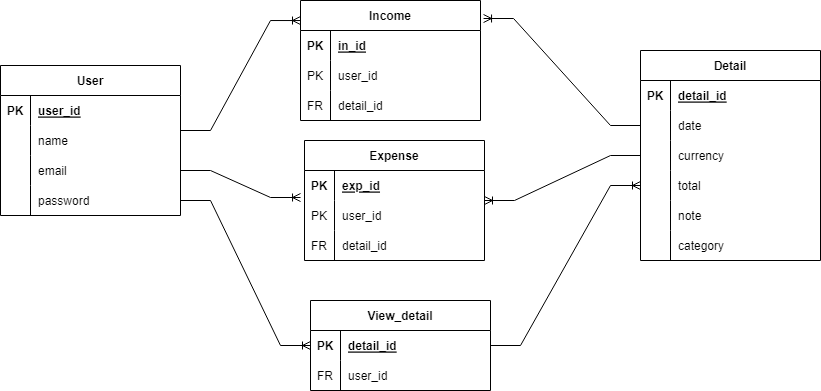

The diagram above was exported from draw.io. Its source (the exported page's mxGraphModel, read from the mxfile embedded in the PNG):
<mxGraphModel dx="868" dy="482" grid="1" gridSize="10" guides="1" tooltips="1" connect="1" arrows="1" fold="1" page="1" pageScale="1" pageWidth="827" pageHeight="1169" background="none" math="0" shadow="0">
  <root>
    <mxCell id="0" />
    <mxCell id="1" parent="0" />
    <mxCell id="1uhxb44Iaq6-hzM5edn3-14" value="Detail" style="shape=table;startSize=30;container=1;collapsible=1;childLayout=tableLayout;fixedRows=1;rowLines=0;fontStyle=1;align=center;resizeLast=1;" vertex="1" parent="1">
      <mxGeometry x="660" y="130" width="180" height="210" as="geometry" />
    </mxCell>
    <mxCell id="1uhxb44Iaq6-hzM5edn3-15" value="" style="shape=tableRow;horizontal=0;startSize=0;swimlaneHead=0;swimlaneBody=0;fillColor=none;collapsible=0;dropTarget=0;points=[[0,0.5],[1,0.5]];portConstraint=eastwest;top=0;left=0;right=0;bottom=1;strokeColor=none;" vertex="1" parent="1uhxb44Iaq6-hzM5edn3-14">
      <mxGeometry y="30" width="180" height="30" as="geometry" />
    </mxCell>
    <mxCell id="1uhxb44Iaq6-hzM5edn3-16" value="PK" style="shape=partialRectangle;connectable=0;fillColor=none;top=0;left=0;bottom=0;right=0;fontStyle=1;overflow=hidden;" vertex="1" parent="1uhxb44Iaq6-hzM5edn3-15">
      <mxGeometry width="30" height="30" as="geometry">
        <mxRectangle width="30" height="30" as="alternateBounds" />
      </mxGeometry>
    </mxCell>
    <mxCell id="1uhxb44Iaq6-hzM5edn3-17" value="detail_id" style="shape=partialRectangle;connectable=0;fillColor=none;top=0;left=0;bottom=0;right=0;align=left;spacingLeft=6;fontStyle=5;overflow=hidden;" vertex="1" parent="1uhxb44Iaq6-hzM5edn3-15">
      <mxGeometry x="30" width="150" height="30" as="geometry">
        <mxRectangle width="150" height="30" as="alternateBounds" />
      </mxGeometry>
    </mxCell>
    <mxCell id="1uhxb44Iaq6-hzM5edn3-18" value="" style="shape=tableRow;horizontal=0;startSize=0;swimlaneHead=0;swimlaneBody=0;fillColor=none;collapsible=0;dropTarget=0;points=[[0,0.5],[1,0.5]];portConstraint=eastwest;top=0;left=0;right=0;bottom=0;" vertex="1" parent="1uhxb44Iaq6-hzM5edn3-14">
      <mxGeometry y="60" width="180" height="30" as="geometry" />
    </mxCell>
    <mxCell id="1uhxb44Iaq6-hzM5edn3-19" value="" style="shape=partialRectangle;connectable=0;fillColor=none;top=0;left=0;bottom=0;right=0;editable=1;overflow=hidden;" vertex="1" parent="1uhxb44Iaq6-hzM5edn3-18">
      <mxGeometry width="30" height="30" as="geometry">
        <mxRectangle width="30" height="30" as="alternateBounds" />
      </mxGeometry>
    </mxCell>
    <mxCell id="1uhxb44Iaq6-hzM5edn3-20" value="date" style="shape=partialRectangle;connectable=0;fillColor=none;top=0;left=0;bottom=0;right=0;align=left;spacingLeft=6;overflow=hidden;" vertex="1" parent="1uhxb44Iaq6-hzM5edn3-18">
      <mxGeometry x="30" width="150" height="30" as="geometry">
        <mxRectangle width="150" height="30" as="alternateBounds" />
      </mxGeometry>
    </mxCell>
    <mxCell id="1uhxb44Iaq6-hzM5edn3-21" value="" style="shape=tableRow;horizontal=0;startSize=0;swimlaneHead=0;swimlaneBody=0;fillColor=none;collapsible=0;dropTarget=0;points=[[0,0.5],[1,0.5]];portConstraint=eastwest;top=0;left=0;right=0;bottom=0;" vertex="1" parent="1uhxb44Iaq6-hzM5edn3-14">
      <mxGeometry y="90" width="180" height="30" as="geometry" />
    </mxCell>
    <mxCell id="1uhxb44Iaq6-hzM5edn3-22" value="" style="shape=partialRectangle;connectable=0;fillColor=none;top=0;left=0;bottom=0;right=0;editable=1;overflow=hidden;" vertex="1" parent="1uhxb44Iaq6-hzM5edn3-21">
      <mxGeometry width="30" height="30" as="geometry">
        <mxRectangle width="30" height="30" as="alternateBounds" />
      </mxGeometry>
    </mxCell>
    <mxCell id="1uhxb44Iaq6-hzM5edn3-23" value="currency" style="shape=partialRectangle;connectable=0;fillColor=none;top=0;left=0;bottom=0;right=0;align=left;spacingLeft=6;overflow=hidden;" vertex="1" parent="1uhxb44Iaq6-hzM5edn3-21">
      <mxGeometry x="30" width="150" height="30" as="geometry">
        <mxRectangle width="150" height="30" as="alternateBounds" />
      </mxGeometry>
    </mxCell>
    <mxCell id="1uhxb44Iaq6-hzM5edn3-24" value="" style="shape=tableRow;horizontal=0;startSize=0;swimlaneHead=0;swimlaneBody=0;fillColor=none;collapsible=0;dropTarget=0;points=[[0,0.5],[1,0.5]];portConstraint=eastwest;top=0;left=0;right=0;bottom=0;" vertex="1" parent="1uhxb44Iaq6-hzM5edn3-14">
      <mxGeometry y="120" width="180" height="30" as="geometry" />
    </mxCell>
    <mxCell id="1uhxb44Iaq6-hzM5edn3-25" value="" style="shape=partialRectangle;connectable=0;fillColor=none;top=0;left=0;bottom=0;right=0;editable=1;overflow=hidden;" vertex="1" parent="1uhxb44Iaq6-hzM5edn3-24">
      <mxGeometry width="30" height="30" as="geometry">
        <mxRectangle width="30" height="30" as="alternateBounds" />
      </mxGeometry>
    </mxCell>
    <mxCell id="1uhxb44Iaq6-hzM5edn3-26" value="total" style="shape=partialRectangle;connectable=0;fillColor=none;top=0;left=0;bottom=0;right=0;align=left;spacingLeft=6;overflow=hidden;" vertex="1" parent="1uhxb44Iaq6-hzM5edn3-24">
      <mxGeometry x="30" width="150" height="30" as="geometry">
        <mxRectangle width="150" height="30" as="alternateBounds" />
      </mxGeometry>
    </mxCell>
    <mxCell id="cySJDXATZKGCNHCyUy3X-3" value="" style="shape=tableRow;horizontal=0;startSize=0;swimlaneHead=0;swimlaneBody=0;fillColor=none;collapsible=0;dropTarget=0;points=[[0,0.5],[1,0.5]];portConstraint=eastwest;top=0;left=0;right=0;bottom=0;" vertex="1" parent="1uhxb44Iaq6-hzM5edn3-14">
      <mxGeometry y="150" width="180" height="30" as="geometry" />
    </mxCell>
    <mxCell id="cySJDXATZKGCNHCyUy3X-4" value="" style="shape=partialRectangle;connectable=0;fillColor=none;top=0;left=0;bottom=0;right=0;editable=1;overflow=hidden;" vertex="1" parent="cySJDXATZKGCNHCyUy3X-3">
      <mxGeometry width="30" height="30" as="geometry">
        <mxRectangle width="30" height="30" as="alternateBounds" />
      </mxGeometry>
    </mxCell>
    <mxCell id="cySJDXATZKGCNHCyUy3X-5" value="note" style="shape=partialRectangle;connectable=0;fillColor=none;top=0;left=0;bottom=0;right=0;align=left;spacingLeft=6;overflow=hidden;" vertex="1" parent="cySJDXATZKGCNHCyUy3X-3">
      <mxGeometry x="30" width="150" height="30" as="geometry">
        <mxRectangle width="150" height="30" as="alternateBounds" />
      </mxGeometry>
    </mxCell>
    <mxCell id="45mEdQaWEGraC5N0wQe5-69" value="" style="shape=tableRow;horizontal=0;startSize=0;swimlaneHead=0;swimlaneBody=0;fillColor=none;collapsible=0;dropTarget=0;points=[[0,0.5],[1,0.5]];portConstraint=eastwest;top=0;left=0;right=0;bottom=0;" vertex="1" parent="1uhxb44Iaq6-hzM5edn3-14">
      <mxGeometry y="180" width="180" height="30" as="geometry" />
    </mxCell>
    <mxCell id="45mEdQaWEGraC5N0wQe5-70" value="" style="shape=partialRectangle;connectable=0;fillColor=none;top=0;left=0;bottom=0;right=0;editable=1;overflow=hidden;" vertex="1" parent="45mEdQaWEGraC5N0wQe5-69">
      <mxGeometry width="30" height="30" as="geometry">
        <mxRectangle width="30" height="30" as="alternateBounds" />
      </mxGeometry>
    </mxCell>
    <mxCell id="45mEdQaWEGraC5N0wQe5-71" value="category" style="shape=partialRectangle;connectable=0;fillColor=none;top=0;left=0;bottom=0;right=0;align=left;spacingLeft=6;overflow=hidden;" vertex="1" parent="45mEdQaWEGraC5N0wQe5-69">
      <mxGeometry x="30" width="150" height="30" as="geometry">
        <mxRectangle width="150" height="30" as="alternateBounds" />
      </mxGeometry>
    </mxCell>
    <mxCell id="1uhxb44Iaq6-hzM5edn3-40" value="User" style="shape=table;startSize=30;container=1;collapsible=1;childLayout=tableLayout;fixedRows=1;rowLines=0;fontStyle=1;align=center;resizeLast=1;" vertex="1" parent="1">
      <mxGeometry x="20" y="145" width="180" height="150" as="geometry" />
    </mxCell>
    <mxCell id="1uhxb44Iaq6-hzM5edn3-41" value="" style="shape=tableRow;horizontal=0;startSize=0;swimlaneHead=0;swimlaneBody=0;fillColor=none;collapsible=0;dropTarget=0;points=[[0,0.5],[1,0.5]];portConstraint=eastwest;top=0;left=0;right=0;bottom=1;strokeColor=none;" vertex="1" parent="1uhxb44Iaq6-hzM5edn3-40">
      <mxGeometry y="30" width="180" height="30" as="geometry" />
    </mxCell>
    <mxCell id="1uhxb44Iaq6-hzM5edn3-42" value="PK" style="shape=partialRectangle;connectable=0;fillColor=none;top=0;left=0;bottom=0;right=0;fontStyle=1;overflow=hidden;" vertex="1" parent="1uhxb44Iaq6-hzM5edn3-41">
      <mxGeometry width="30" height="30" as="geometry">
        <mxRectangle width="30" height="30" as="alternateBounds" />
      </mxGeometry>
    </mxCell>
    <mxCell id="1uhxb44Iaq6-hzM5edn3-43" value="user_id" style="shape=partialRectangle;connectable=0;fillColor=none;top=0;left=0;bottom=0;right=0;align=left;spacingLeft=6;fontStyle=5;overflow=hidden;" vertex="1" parent="1uhxb44Iaq6-hzM5edn3-41">
      <mxGeometry x="30" width="150" height="30" as="geometry">
        <mxRectangle width="150" height="30" as="alternateBounds" />
      </mxGeometry>
    </mxCell>
    <mxCell id="1uhxb44Iaq6-hzM5edn3-44" value="" style="shape=tableRow;horizontal=0;startSize=0;swimlaneHead=0;swimlaneBody=0;fillColor=none;collapsible=0;dropTarget=0;points=[[0,0.5],[1,0.5]];portConstraint=eastwest;top=0;left=0;right=0;bottom=0;" vertex="1" parent="1uhxb44Iaq6-hzM5edn3-40">
      <mxGeometry y="60" width="180" height="30" as="geometry" />
    </mxCell>
    <mxCell id="1uhxb44Iaq6-hzM5edn3-45" value="" style="shape=partialRectangle;connectable=0;fillColor=none;top=0;left=0;bottom=0;right=0;editable=1;overflow=hidden;" vertex="1" parent="1uhxb44Iaq6-hzM5edn3-44">
      <mxGeometry width="30" height="30" as="geometry">
        <mxRectangle width="30" height="30" as="alternateBounds" />
      </mxGeometry>
    </mxCell>
    <mxCell id="1uhxb44Iaq6-hzM5edn3-46" value="name" style="shape=partialRectangle;connectable=0;fillColor=none;top=0;left=0;bottom=0;right=0;align=left;spacingLeft=6;overflow=hidden;" vertex="1" parent="1uhxb44Iaq6-hzM5edn3-44">
      <mxGeometry x="30" width="150" height="30" as="geometry">
        <mxRectangle width="150" height="30" as="alternateBounds" />
      </mxGeometry>
    </mxCell>
    <mxCell id="1uhxb44Iaq6-hzM5edn3-47" value="" style="shape=tableRow;horizontal=0;startSize=0;swimlaneHead=0;swimlaneBody=0;fillColor=none;collapsible=0;dropTarget=0;points=[[0,0.5],[1,0.5]];portConstraint=eastwest;top=0;left=0;right=0;bottom=0;" vertex="1" parent="1uhxb44Iaq6-hzM5edn3-40">
      <mxGeometry y="90" width="180" height="30" as="geometry" />
    </mxCell>
    <mxCell id="1uhxb44Iaq6-hzM5edn3-48" value="" style="shape=partialRectangle;connectable=0;fillColor=none;top=0;left=0;bottom=0;right=0;editable=1;overflow=hidden;" vertex="1" parent="1uhxb44Iaq6-hzM5edn3-47">
      <mxGeometry width="30" height="30" as="geometry">
        <mxRectangle width="30" height="30" as="alternateBounds" />
      </mxGeometry>
    </mxCell>
    <mxCell id="1uhxb44Iaq6-hzM5edn3-49" value="email" style="shape=partialRectangle;connectable=0;fillColor=none;top=0;left=0;bottom=0;right=0;align=left;spacingLeft=6;overflow=hidden;" vertex="1" parent="1uhxb44Iaq6-hzM5edn3-47">
      <mxGeometry x="30" width="150" height="30" as="geometry">
        <mxRectangle width="150" height="30" as="alternateBounds" />
      </mxGeometry>
    </mxCell>
    <mxCell id="1uhxb44Iaq6-hzM5edn3-50" value="" style="shape=tableRow;horizontal=0;startSize=0;swimlaneHead=0;swimlaneBody=0;fillColor=none;collapsible=0;dropTarget=0;points=[[0,0.5],[1,0.5]];portConstraint=eastwest;top=0;left=0;right=0;bottom=0;" vertex="1" parent="1uhxb44Iaq6-hzM5edn3-40">
      <mxGeometry y="120" width="180" height="30" as="geometry" />
    </mxCell>
    <mxCell id="1uhxb44Iaq6-hzM5edn3-51" value="" style="shape=partialRectangle;connectable=0;fillColor=none;top=0;left=0;bottom=0;right=0;editable=1;overflow=hidden;" vertex="1" parent="1uhxb44Iaq6-hzM5edn3-50">
      <mxGeometry width="30" height="30" as="geometry">
        <mxRectangle width="30" height="30" as="alternateBounds" />
      </mxGeometry>
    </mxCell>
    <mxCell id="1uhxb44Iaq6-hzM5edn3-52" value="password" style="shape=partialRectangle;connectable=0;fillColor=none;top=0;left=0;bottom=0;right=0;align=left;spacingLeft=6;overflow=hidden;" vertex="1" parent="1uhxb44Iaq6-hzM5edn3-50">
      <mxGeometry x="30" width="150" height="30" as="geometry">
        <mxRectangle width="150" height="30" as="alternateBounds" />
      </mxGeometry>
    </mxCell>
    <mxCell id="45mEdQaWEGraC5N0wQe5-11" value="Income" style="shape=table;startSize=30;container=1;collapsible=1;childLayout=tableLayout;fixedRows=1;rowLines=0;fontStyle=1;align=center;resizeLast=1;" vertex="1" parent="1">
      <mxGeometry x="320" y="80" width="180" height="120" as="geometry" />
    </mxCell>
    <mxCell id="45mEdQaWEGraC5N0wQe5-12" value="" style="shape=tableRow;horizontal=0;startSize=0;swimlaneHead=0;swimlaneBody=0;fillColor=none;collapsible=0;dropTarget=0;points=[[0,0.5],[1,0.5]];portConstraint=eastwest;top=0;left=0;right=0;bottom=1;strokeColor=none;" vertex="1" parent="45mEdQaWEGraC5N0wQe5-11">
      <mxGeometry y="30" width="180" height="30" as="geometry" />
    </mxCell>
    <mxCell id="45mEdQaWEGraC5N0wQe5-13" value="PK" style="shape=partialRectangle;connectable=0;fillColor=none;top=0;left=0;bottom=0;right=0;fontStyle=1;overflow=hidden;" vertex="1" parent="45mEdQaWEGraC5N0wQe5-12">
      <mxGeometry width="30" height="30" as="geometry">
        <mxRectangle width="30" height="30" as="alternateBounds" />
      </mxGeometry>
    </mxCell>
    <mxCell id="45mEdQaWEGraC5N0wQe5-14" value="in_id" style="shape=partialRectangle;connectable=0;fillColor=none;top=0;left=0;bottom=0;right=0;align=left;spacingLeft=6;fontStyle=5;overflow=hidden;strokeColor=none;" vertex="1" parent="45mEdQaWEGraC5N0wQe5-12">
      <mxGeometry x="30" width="150" height="30" as="geometry">
        <mxRectangle width="150" height="30" as="alternateBounds" />
      </mxGeometry>
    </mxCell>
    <mxCell id="45mEdQaWEGraC5N0wQe5-15" value="" style="shape=tableRow;horizontal=0;startSize=0;swimlaneHead=0;swimlaneBody=0;fillColor=none;collapsible=0;dropTarget=0;points=[[0,0.5],[1,0.5]];portConstraint=eastwest;top=0;left=0;right=0;bottom=0;strokeColor=default;" vertex="1" parent="45mEdQaWEGraC5N0wQe5-11">
      <mxGeometry y="60" width="180" height="30" as="geometry" />
    </mxCell>
    <mxCell id="45mEdQaWEGraC5N0wQe5-16" value="PK" style="shape=partialRectangle;connectable=0;fillColor=none;top=0;left=0;bottom=0;right=0;editable=1;overflow=hidden;" vertex="1" parent="45mEdQaWEGraC5N0wQe5-15">
      <mxGeometry width="30" height="30" as="geometry">
        <mxRectangle width="30" height="30" as="alternateBounds" />
      </mxGeometry>
    </mxCell>
    <mxCell id="45mEdQaWEGraC5N0wQe5-17" value="user_id" style="shape=partialRectangle;connectable=0;fillColor=none;top=0;left=0;bottom=0;right=0;align=left;spacingLeft=6;overflow=hidden;" vertex="1" parent="45mEdQaWEGraC5N0wQe5-15">
      <mxGeometry x="30" width="150" height="30" as="geometry">
        <mxRectangle width="150" height="30" as="alternateBounds" />
      </mxGeometry>
    </mxCell>
    <mxCell id="45mEdQaWEGraC5N0wQe5-18" value="" style="shape=tableRow;horizontal=0;startSize=0;swimlaneHead=0;swimlaneBody=0;fillColor=none;collapsible=0;dropTarget=0;points=[[0,0.5],[1,0.5]];portConstraint=eastwest;top=0;left=0;right=0;bottom=0;" vertex="1" parent="45mEdQaWEGraC5N0wQe5-11">
      <mxGeometry y="90" width="180" height="30" as="geometry" />
    </mxCell>
    <mxCell id="45mEdQaWEGraC5N0wQe5-19" value="FR" style="shape=partialRectangle;connectable=0;fillColor=none;top=0;left=0;bottom=0;right=0;editable=1;overflow=hidden;" vertex="1" parent="45mEdQaWEGraC5N0wQe5-18">
      <mxGeometry width="30" height="30" as="geometry">
        <mxRectangle width="30" height="30" as="alternateBounds" />
      </mxGeometry>
    </mxCell>
    <mxCell id="45mEdQaWEGraC5N0wQe5-20" value="detail_id" style="shape=partialRectangle;connectable=0;fillColor=none;top=0;left=0;bottom=0;right=0;align=left;spacingLeft=6;overflow=hidden;" vertex="1" parent="45mEdQaWEGraC5N0wQe5-18">
      <mxGeometry x="30" width="150" height="30" as="geometry">
        <mxRectangle width="150" height="30" as="alternateBounds" />
      </mxGeometry>
    </mxCell>
    <mxCell id="45mEdQaWEGraC5N0wQe5-31" value="Expense" style="shape=table;startSize=30;container=1;collapsible=1;childLayout=tableLayout;fixedRows=1;rowLines=0;fontStyle=1;align=center;resizeLast=1;" vertex="1" parent="1">
      <mxGeometry x="324" y="220" width="180" height="120" as="geometry" />
    </mxCell>
    <mxCell id="45mEdQaWEGraC5N0wQe5-32" value="" style="shape=tableRow;horizontal=0;startSize=0;swimlaneHead=0;swimlaneBody=0;fillColor=none;collapsible=0;dropTarget=0;points=[[0,0.5],[1,0.5]];portConstraint=eastwest;top=0;left=0;right=0;bottom=1;strokeColor=none;" vertex="1" parent="45mEdQaWEGraC5N0wQe5-31">
      <mxGeometry y="30" width="180" height="30" as="geometry" />
    </mxCell>
    <mxCell id="45mEdQaWEGraC5N0wQe5-33" value="PK" style="shape=partialRectangle;connectable=0;fillColor=none;top=0;left=0;bottom=0;right=0;fontStyle=1;overflow=hidden;" vertex="1" parent="45mEdQaWEGraC5N0wQe5-32">
      <mxGeometry width="30" height="30" as="geometry">
        <mxRectangle width="30" height="30" as="alternateBounds" />
      </mxGeometry>
    </mxCell>
    <mxCell id="45mEdQaWEGraC5N0wQe5-34" value="exp_id" style="shape=partialRectangle;connectable=0;fillColor=none;top=0;left=0;bottom=0;right=0;align=left;spacingLeft=6;fontStyle=5;overflow=hidden;" vertex="1" parent="45mEdQaWEGraC5N0wQe5-32">
      <mxGeometry x="30" width="150" height="30" as="geometry">
        <mxRectangle width="150" height="30" as="alternateBounds" />
      </mxGeometry>
    </mxCell>
    <mxCell id="45mEdQaWEGraC5N0wQe5-35" value="" style="shape=tableRow;horizontal=0;startSize=0;swimlaneHead=0;swimlaneBody=0;fillColor=none;collapsible=0;dropTarget=0;points=[[0,0.5],[1,0.5]];portConstraint=eastwest;top=0;left=0;right=0;bottom=0;" vertex="1" parent="45mEdQaWEGraC5N0wQe5-31">
      <mxGeometry y="60" width="180" height="30" as="geometry" />
    </mxCell>
    <mxCell id="45mEdQaWEGraC5N0wQe5-36" value="PK" style="shape=partialRectangle;connectable=0;fillColor=none;top=0;left=0;bottom=0;right=0;editable=1;overflow=hidden;" vertex="1" parent="45mEdQaWEGraC5N0wQe5-35">
      <mxGeometry width="30" height="30" as="geometry">
        <mxRectangle width="30" height="30" as="alternateBounds" />
      </mxGeometry>
    </mxCell>
    <mxCell id="45mEdQaWEGraC5N0wQe5-37" value="user_id" style="shape=partialRectangle;connectable=0;fillColor=none;top=0;left=0;bottom=0;right=0;align=left;spacingLeft=6;overflow=hidden;" vertex="1" parent="45mEdQaWEGraC5N0wQe5-35">
      <mxGeometry x="30" width="150" height="30" as="geometry">
        <mxRectangle width="150" height="30" as="alternateBounds" />
      </mxGeometry>
    </mxCell>
    <mxCell id="45mEdQaWEGraC5N0wQe5-38" value="" style="shape=tableRow;horizontal=0;startSize=0;swimlaneHead=0;swimlaneBody=0;fillColor=none;collapsible=0;dropTarget=0;points=[[0,0.5],[1,0.5]];portConstraint=eastwest;top=0;left=0;right=0;bottom=0;" vertex="1" parent="45mEdQaWEGraC5N0wQe5-31">
      <mxGeometry y="90" width="180" height="30" as="geometry" />
    </mxCell>
    <mxCell id="45mEdQaWEGraC5N0wQe5-39" value="FR" style="shape=partialRectangle;connectable=0;fillColor=none;top=0;left=0;bottom=0;right=0;editable=1;overflow=hidden;" vertex="1" parent="45mEdQaWEGraC5N0wQe5-38">
      <mxGeometry width="30" height="30" as="geometry">
        <mxRectangle width="30" height="30" as="alternateBounds" />
      </mxGeometry>
    </mxCell>
    <mxCell id="45mEdQaWEGraC5N0wQe5-40" value="detail_id" style="shape=partialRectangle;connectable=0;fillColor=none;top=0;left=0;bottom=0;right=0;align=left;spacingLeft=6;overflow=hidden;" vertex="1" parent="45mEdQaWEGraC5N0wQe5-38">
      <mxGeometry x="30" width="150" height="30" as="geometry">
        <mxRectangle width="150" height="30" as="alternateBounds" />
      </mxGeometry>
    </mxCell>
    <mxCell id="45mEdQaWEGraC5N0wQe5-41" value="" style="edgeStyle=entityRelationEdgeStyle;fontSize=12;html=1;endArrow=ERoneToMany;rounded=0;entryX=0;entryY=0.167;entryDx=0;entryDy=0;entryPerimeter=0;" edge="1" parent="1" target="45mEdQaWEGraC5N0wQe5-11">
      <mxGeometry width="100" height="100" relative="1" as="geometry">
        <mxPoint x="200" y="210" as="sourcePoint" />
        <mxPoint x="300" y="110" as="targetPoint" />
      </mxGeometry>
    </mxCell>
    <mxCell id="45mEdQaWEGraC5N0wQe5-42" value="" style="edgeStyle=entityRelationEdgeStyle;fontSize=12;html=1;endArrow=ERoneToMany;rounded=0;entryX=-0.022;entryY=-0.1;entryDx=0;entryDy=0;entryPerimeter=0;" edge="1" parent="1" target="45mEdQaWEGraC5N0wQe5-35">
      <mxGeometry width="100" height="100" relative="1" as="geometry">
        <mxPoint x="200" y="250" as="sourcePoint" />
        <mxPoint x="320" y="320" as="targetPoint" />
      </mxGeometry>
    </mxCell>
    <mxCell id="45mEdQaWEGraC5N0wQe5-43" value="" style="edgeStyle=entityRelationEdgeStyle;fontSize=12;html=1;endArrow=ERoneToMany;rounded=0;entryX=1.017;entryY=0.15;entryDx=0;entryDy=0;entryPerimeter=0;exitX=0;exitY=0.5;exitDx=0;exitDy=0;" edge="1" parent="1" source="1uhxb44Iaq6-hzM5edn3-18" target="45mEdQaWEGraC5N0wQe5-11">
      <mxGeometry width="100" height="100" relative="1" as="geometry">
        <mxPoint x="490" y="320" as="sourcePoint" />
        <mxPoint x="590" y="220" as="targetPoint" />
      </mxGeometry>
    </mxCell>
    <mxCell id="45mEdQaWEGraC5N0wQe5-44" value="" style="edgeStyle=entityRelationEdgeStyle;fontSize=12;html=1;endArrow=ERoneToMany;rounded=0;exitX=0;exitY=0.5;exitDx=0;exitDy=0;" edge="1" parent="1" source="1uhxb44Iaq6-hzM5edn3-21" target="45mEdQaWEGraC5N0wQe5-31">
      <mxGeometry width="100" height="100" relative="1" as="geometry">
        <mxPoint x="670" y="215" as="sourcePoint" />
        <mxPoint x="513.06" y="108" as="targetPoint" />
      </mxGeometry>
    </mxCell>
    <mxCell id="45mEdQaWEGraC5N0wQe5-45" value="View_detail" style="shape=table;startSize=30;container=1;collapsible=1;childLayout=tableLayout;fixedRows=1;rowLines=0;fontStyle=1;align=center;resizeLast=1;" vertex="1" parent="1">
      <mxGeometry x="330" y="380" width="180" height="90" as="geometry" />
    </mxCell>
    <mxCell id="45mEdQaWEGraC5N0wQe5-46" value="" style="shape=tableRow;horizontal=0;startSize=0;swimlaneHead=0;swimlaneBody=0;fillColor=none;collapsible=0;dropTarget=0;points=[[0,0.5],[1,0.5]];portConstraint=eastwest;top=0;left=0;right=0;bottom=1;strokeColor=none;" vertex="1" parent="45mEdQaWEGraC5N0wQe5-45">
      <mxGeometry y="30" width="180" height="30" as="geometry" />
    </mxCell>
    <mxCell id="45mEdQaWEGraC5N0wQe5-47" value="PK" style="shape=partialRectangle;connectable=0;fillColor=none;top=0;left=0;bottom=0;right=0;fontStyle=1;overflow=hidden;" vertex="1" parent="45mEdQaWEGraC5N0wQe5-46">
      <mxGeometry width="30" height="30" as="geometry">
        <mxRectangle width="30" height="30" as="alternateBounds" />
      </mxGeometry>
    </mxCell>
    <mxCell id="45mEdQaWEGraC5N0wQe5-48" value="detail_id" style="shape=partialRectangle;connectable=0;fillColor=none;top=0;left=0;bottom=0;right=0;align=left;spacingLeft=6;fontStyle=5;overflow=hidden;" vertex="1" parent="45mEdQaWEGraC5N0wQe5-46">
      <mxGeometry x="30" width="150" height="30" as="geometry">
        <mxRectangle width="150" height="30" as="alternateBounds" />
      </mxGeometry>
    </mxCell>
    <mxCell id="45mEdQaWEGraC5N0wQe5-49" value="" style="shape=tableRow;horizontal=0;startSize=0;swimlaneHead=0;swimlaneBody=0;fillColor=none;collapsible=0;dropTarget=0;points=[[0,0.5],[1,0.5]];portConstraint=eastwest;top=0;left=0;right=0;bottom=0;" vertex="1" parent="45mEdQaWEGraC5N0wQe5-45">
      <mxGeometry y="60" width="180" height="30" as="geometry" />
    </mxCell>
    <mxCell id="45mEdQaWEGraC5N0wQe5-50" value="FR" style="shape=partialRectangle;connectable=0;fillColor=none;top=0;left=0;bottom=0;right=0;editable=1;overflow=hidden;" vertex="1" parent="45mEdQaWEGraC5N0wQe5-49">
      <mxGeometry width="30" height="30" as="geometry">
        <mxRectangle width="30" height="30" as="alternateBounds" />
      </mxGeometry>
    </mxCell>
    <mxCell id="45mEdQaWEGraC5N0wQe5-51" value="user_id" style="shape=partialRectangle;connectable=0;fillColor=none;top=0;left=0;bottom=0;right=0;align=left;spacingLeft=6;overflow=hidden;" vertex="1" parent="45mEdQaWEGraC5N0wQe5-49">
      <mxGeometry x="30" width="150" height="30" as="geometry">
        <mxRectangle width="150" height="30" as="alternateBounds" />
      </mxGeometry>
    </mxCell>
    <mxCell id="45mEdQaWEGraC5N0wQe5-67" value="" style="edgeStyle=entityRelationEdgeStyle;fontSize=12;html=1;endArrow=ERoneToMany;rounded=0;entryX=0;entryY=0.5;entryDx=0;entryDy=0;exitX=1;exitY=0.5;exitDx=0;exitDy=0;" edge="1" parent="1" source="45mEdQaWEGraC5N0wQe5-46" target="1uhxb44Iaq6-hzM5edn3-24">
      <mxGeometry width="100" height="100" relative="1" as="geometry">
        <mxPoint x="390" y="400" as="sourcePoint" />
        <mxPoint x="490" y="300" as="targetPoint" />
      </mxGeometry>
    </mxCell>
    <mxCell id="45mEdQaWEGraC5N0wQe5-68" value="" style="edgeStyle=entityRelationEdgeStyle;fontSize=12;html=1;endArrow=ERoneToMany;rounded=0;exitX=1;exitY=0.5;exitDx=0;exitDy=0;" edge="1" parent="1" source="1uhxb44Iaq6-hzM5edn3-50" target="45mEdQaWEGraC5N0wQe5-46">
      <mxGeometry width="100" height="100" relative="1" as="geometry">
        <mxPoint x="390" y="300" as="sourcePoint" />
        <mxPoint x="490" y="200" as="targetPoint" />
      </mxGeometry>
    </mxCell>
  </root>
</mxGraphModel>